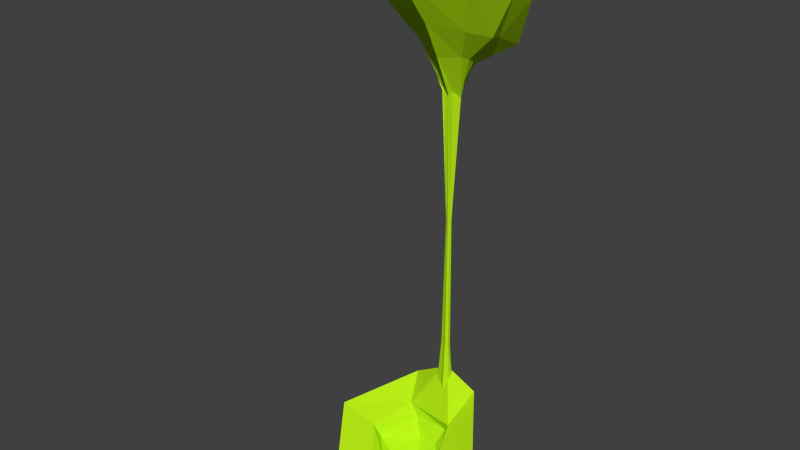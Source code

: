 # Source: swampgiantLeaf.blend  (saved by Blender 2.72.0; exported with 4.5.12 LTS)
import bpy
from mathutils import Matrix  # noqa: F401  (used for matrix-valued properties, if any)

bpy.ops.wm.read_factory_settings(use_empty=True)
scene = bpy.context.scene
scene.name = 'Scene'

# ---- collections
col_collection_1 = bpy.data.collections.new('Collection 1'); scene.collection.children.link(col_collection_1)

# ---- materials (node trees are filled in below, after node groups)
mat_swampgiantleafa_greena = bpy.data.materials.new('swampGiantLeafA_GreenA')
mat_swampgiantleafa_greena.alpha_threshold = 0.0
mat_swampgiantleafa_greena.use_transparent_shadow = False
mat_swampgiantleafa_greena.diffuse_color = (0.4685, 0.8, 0.008491, 1.0)
mat_swampgiantleafa_greena.roughness = 0.5
mat_swampgiantleafa_greena.specular_intensity = 0.0

# ---- material node trees

# ---- world
world_world = bpy.data.worlds.new('World'); scene.world = world_world
world_world.color = (0.05088, 0.05088, 0.05088)
world_world.use_sun_shadow = False
world_world.sun_shadow_jitter_overblur = 0.0
world_world.cycles.sampling_method = 'MANUAL'
world_world.cycles.sample_map_resolution = 256

# ---- meshes
me_sphere = bpy.data.meshes.new('Sphere')
me_sphere.from_pydata([(-0.8626, -0.284, -0.3378), (-0.5714, -0.2796, -0.7149), (-0.4746, 0.3518, 0.3329), (-0.5086, 0.4502, 0.01103), (-0.3688, 0.3168, -0.4633), (0.4182, 0.3635, 0.4035), (0.3659, 0.437, -0.0421), (0.2626, 0.283, -0.4475), (1.007, -0.4541, 0.02762), (0.8545, -0.2415, -0.331), (0.6011, -0.2544, -0.7253), (-0.002744, -0.1093, -0.9301), (0.5057, -1.202, -0.3917), (0.4503, -0.9488, -0.6741), (0.2753, -0.5888, -0.8986), (-0.4846, -1.247, -0.4668), (-0.4219, -0.9966, -0.7343), (-0.2526, -0.661, -0.905), (-1.057, -0.4447, 0.002132), (-0.5158, -0.3535, -0.3131), (-0.2459, -0.2084, -0.3989), (-0.3568, 0.07035, 0.04587), (-0.2589, 0.05732, -0.09146), (-0.1226, -0.02336, -0.347), (0.3206, -0.04091, 0.06593), (0.2078, 0.05435, -0.1084), (0.1217, -0.02643, -0.3146), (0.4628, -0.4196, -0.09194), (0.4421, -0.3035, -0.2732), (0.2986, -0.2433, -0.4371), (-0.01038, -0.2129, -0.4696), (0.2269, -0.8363, -0.3496), (0.2683, -0.6158, -0.5096), (0.1833, -0.4003, -0.4767), (-0.274, -0.8088, -0.3513), (-0.2217, -0.6359, -0.4463), (-0.1324, -0.4488, -0.5386), (-0.5992, -0.3964, -0.1419), (-0.05359, 0.302, 0.5965), (0.114, 0.3066, 0.6118), (-0.02386, 0.2658, 0.5524), (0.09389, 0.2435, 0.55), (-0.4239, -0.6314, 6.028), (-1.243, -0.4526, 6.236), (-1.837, 0.007322, 6.144), (-1.649, 0.5504, 5.669), (-0.9011, 0.7757, 5.226), (-0.05327, 1.053, 5.196), (0.3737, 0.9744, 5.279), (0.837, 0.4957, 5.649), (0.9242, 0.1253, 5.829), (0.7644, -0.4847, 5.972), (0.1885, -1.031, 6.117), (-0.04549, 0.0146, 4.816), (-0.2517, 0.08249, 4.883), (-0.3364, 0.198, 4.871), (-0.3221, 0.3598, 4.715), (-0.1688, 0.3446, 4.601), (0.06748, 0.4589, 4.558), (0.2038, 0.4556, 4.632), (0.2817, 0.3431, 4.729), (0.3036, 0.2057, 4.765), (0.3031, 0.07667, 4.817), (0.0822, -0.06626, 4.81), (0.01078, 1.073, 5.019), (0.8669, 0.505, 5.452), (-1.43, 0.4882, 5.507), (0.2048, -0.9165, 5.938), (-1.619, 0.06798, 5.857), (0.7448, -0.4598, 5.817), (-1.191, -0.3586, 6.046), (-0.3561, -0.5937, 5.826), (0.4217, 0.9684, 5.149), (0.9016, 0.1371, 5.61), (-0.7823, 0.7721, 5.04), (0.09116, 1.051, 4.67), (0.5335, 0.4233, 5.005), (-0.6856, 0.4634, 5.048), (0.1703, -0.3894, 5.278), (-0.7815, 0.1739, 5.195), (0.4916, -0.1357, 5.188), (-0.5687, -0.06397, 5.349), (-0.1362, -0.1594, 5.258), (0.4475, 0.9284, 4.79), (0.5961, 0.2115, 5.062), (-0.3756, 0.5402, 4.869), (-0.3069, -0.4373, 5.944), (-0.9044, -0.2467, 6.045), (-1.324, 0.09612, 5.98), (-1.246, 0.4177, 5.769), (-0.6652, 0.6051, 5.545), (-0.005913, 0.8333, 5.507), (0.2845, 0.7322, 5.578), (0.5839, 0.4256, 5.771), (0.6672, 0.1256, 5.774), (0.5697, -0.3131, 5.89), (0.1025, -0.6123, 5.966), (-0.02275, 0.1705, 5.289), (-0.06244, 0.214, 5.263), (-0.1123, 0.259, 5.266), (-0.07971, 0.2794, 5.239), (-0.05585, 0.2684, 5.198), (0.004614, 0.2829, 5.2), (0.06677, 0.3243, 5.267), (0.09068, 0.2774, 5.231), (0.08292, 0.2576, 5.207), (0.09433, 0.1976, 5.264), (-0.007435, 0.2063, 5.253), (-0.04868, 0.7243, 5.43), (0.4761, 0.4046, 5.619), (-0.9402, 0.4085, 5.656), (0.0922, -0.4557, 5.816), (-0.9333, 0.1297, 5.82), (0.4128, -0.2362, 5.718), (-0.7017, -0.1401, 5.866), (-0.2858, -0.3097, 5.784), (0.1771, 0.6484, 5.511), (0.4968, 0.2088, 5.687), (-0.5794, 0.5306, 5.466), (-0.02792, 0.6393, 5.429), (0.348, 0.3427, 5.539), (-0.6341, 0.397, 5.552), (0.08735, -0.328, 5.657), (-0.6507, 0.1603, 5.699), (0.3901, -0.04944, 5.644), (-0.5023, -0.02921, 5.711), (-0.2119, -0.154, 5.626), (0.1261, 0.5487, 5.439), (0.4066, 0.2236, 5.555), (-0.3456, 0.4062, 5.436), (0.002788, 0.1868, 0.02261), (-0.08017, 0.2138, 0.05716), (-0.1181, 0.2644, 0.04933), (-0.1059, 0.3196, -0.03186), (-0.04793, 0.3337, -0.08235), (0.04986, 0.3835, -0.1138), (0.09829, 0.3719, -0.08985), (0.1497, 0.3169, -0.03678), (0.1581, 0.2758, -0.01316), (0.1408, 0.2033, 0.01528), (0.07274, 0.1474, 0.03868), (0.05605, 0.2221, 4.307), (0.04998, 0.1855, 4.311), (0.06489, 0.2477, 4.331), (0.1162, 0.3328, 4.248), (0.08537, 0.2953, 4.261), (0.06335, 0.3411, 4.233), (0.04475, 0.3559, 4.21), (0.005419, 0.3118, 4.228), (-0.04525, 0.259, 4.255), (-0.05246, 0.2092, 4.337), (-0.04563, 0.2237, 4.338), (0.04108, 0.2436, 2.706), (0.05513, 0.2513, 2.713), (0.06723, 0.2706, 2.706), (0.05811, 0.2839, 2.697), (0.05214, 0.3017, 2.681), (0.03198, 0.3023, 2.676), (0.009816, 0.294, 2.682), (-0.007165, 0.2823, 2.703), (-0.008674, 0.2716, 2.718), (0.0007006, 0.259, 2.718), (0.01917, 0.2493, 2.707), (0.0544, 0.2157, 1.031), (0.08594, 0.2455, 1.025), (0.08591, 0.2751, 1.01), (0.08034, 0.2899, 0.9937), (0.06093, 0.3145, 0.977), (0.03961, 0.3172, 0.9613), (-0.004416, 0.3015, 0.9781), (-0.03271, 0.2935, 1.0), (-0.04247, 0.2673, 1.038), (-0.01945, 0.2467, 1.04), (0.01668, 0.2364, 1.026), (0.08644, 0.2911, 4.209)], [], [(1, 0, 3), (4, 3, 6), (2, 5, 6), (6, 9, 10), (6, 5, 8), (9, 13, 14), (8, 12, 13), (13, 16, 17), (12, 15, 16), (11, 1, 4), (18, 2, 3), (11, 4, 7), (11, 7, 10), (11, 10, 14), (11, 14, 17), (11, 17, 1), (17, 16, 0), (16, 15, 18), (23, 22, 19), (26, 25, 22), (25, 24, 21), (29, 28, 25), (28, 27, 24), (33, 32, 28), (28, 32, 31), (36, 35, 32), (35, 34, 31), (30, 23, 20), (22, 21, 37), (30, 26, 23), (30, 29, 26), (30, 33, 29), (30, 36, 33), (30, 20, 36), (36, 20, 19), (35, 19, 37), (18, 37, 21), (34, 37, 18), (31, 34, 15), (27, 31, 12), (24, 27, 8), (21, 40, 38), (4, 1, 3), (7, 4, 6), (3, 2, 6), (7, 6, 10), (9, 6, 8), (10, 9, 14), (9, 8, 13), (14, 13, 17), (13, 12, 16), (0, 18, 3), (1, 17, 0), (0, 16, 18), (20, 23, 19), (23, 26, 22), (22, 25, 21), (26, 29, 25), (25, 28, 24), (29, 33, 28), (27, 28, 31), (33, 36, 32), (32, 35, 31), (19, 22, 37), (35, 36, 19), (34, 35, 37), (2, 18, 21), (15, 34, 18), (12, 31, 15), (8, 27, 12), (5, 24, 8), (24, 5, 39), (40, 41, 39), (38, 40, 39), (21, 24, 41), (2, 38, 39), (2, 21, 38), (41, 24, 39), (40, 21, 41), (5, 2, 39), (46, 47, 64), (71, 42, 43), (84, 61, 60), (69, 51, 52), (72, 48, 49), (44, 45, 66), (52, 42, 71), (83, 59, 58), (57, 56, 77), (73, 50, 51), (43, 44, 68), (74, 64, 75), (82, 71, 70), (50, 73, 65), (80, 69, 67), (83, 72, 65), (68, 66, 77), (67, 71, 82), (48, 72, 64), (74, 66, 45), (84, 73, 69), (70, 68, 79), (73, 84, 76), (72, 83, 75), (85, 77, 66), (57, 85, 75), (53, 82, 81), (62, 80, 78), (59, 83, 76), (79, 77, 56), (78, 82, 53), (61, 84, 80), (54, 81, 79), (108, 91, 90), (115, 114, 87), (128, 120, 104), (113, 111, 96), (116, 109, 93), (110, 89, 88), (115, 86, 96), (127, 119, 102), (121, 100, 101), (117, 113, 95), (114, 112, 88), (119, 108, 118), (126, 125, 114), (94, 93, 109), (124, 122, 111), (127, 120, 109), (121, 110, 112), (126, 115, 111), (92, 91, 108), (89, 110, 118), (128, 124, 113), (125, 123, 112), (117, 109, 120), (108, 119, 127), (110, 121, 129), (102, 119, 129), (97, 98, 125), (106, 107, 122), (103, 104, 120), (100, 121, 123), (97, 126, 122), (105, 106, 124), (98, 99, 123), (106, 105, 61), (94, 95, 51), (104, 103, 59), (48, 92, 93), (90, 91, 47), (58, 102, 101), (88, 89, 45), (56, 100, 99), (86, 87, 43), (98, 97, 53), (107, 106, 62), (95, 96, 52), (105, 104, 60), (93, 94, 50), (103, 102, 58), (47, 91, 92), (45, 89, 90), (57, 101, 100), (87, 88, 44), (55, 99, 98), (97, 107, 63), (52, 96, 86), (130, 140, 163), (163, 140, 139), (164, 139, 138), (165, 138, 137), (166, 137, 136), (167, 136, 135), (135, 134, 169), (134, 133, 170), (133, 132, 171), (132, 131, 172), (172, 131, 130), (141, 142, 63), (63, 142, 143), (62, 143, 144), (61, 144, 145), (60, 174, 146), (59, 146, 147), (147, 148, 57), (148, 149, 56), (149, 150, 55), (55, 150, 151), (54, 151, 141), (162, 152, 142), (142, 152, 153), (143, 153, 154), (144, 154, 155), (174, 155, 156), (146, 156, 157), (157, 158, 148), (158, 159, 149), (159, 160, 150), (150, 160, 161), (151, 161, 162), (173, 163, 152), (152, 163, 164), (153, 164, 165), (154, 165, 166), (155, 166, 167), (156, 167, 168), (168, 169, 158), (169, 170, 159), (170, 171, 160), (171, 172, 161), (161, 172, 173), (74, 46, 64), (70, 71, 43), (76, 84, 60), (67, 69, 52), (65, 72, 49), (68, 44, 66), (67, 52, 71), (75, 83, 58), (85, 57, 77), (69, 73, 51), (70, 43, 68), (85, 74, 75), (81, 82, 70), (49, 50, 65), (78, 80, 67), (76, 83, 65), (79, 68, 77), (78, 67, 82), (47, 48, 64), (46, 74, 45), (80, 84, 69), (81, 70, 79), (65, 73, 76), (64, 72, 75), (74, 85, 66), (58, 57, 75), (54, 53, 81), (63, 62, 78), (60, 59, 76), (55, 79, 56), (63, 78, 53), (62, 61, 80), (55, 54, 79), (118, 108, 90), (86, 115, 87), (105, 128, 104), (95, 113, 96), (92, 116, 93), (112, 110, 88), (111, 115, 96), (103, 127, 102), (129, 121, 101), (94, 117, 95), (87, 114, 88), (129, 119, 118), (115, 126, 114), (117, 94, 109), (113, 124, 111), (116, 127, 109), (123, 121, 112), (122, 126, 111), (116, 92, 108), (90, 89, 118), (117, 128, 113), (114, 125, 112), (128, 117, 120), (116, 108, 127), (118, 110, 129), (101, 102, 129), (126, 97, 125), (124, 106, 122), (127, 103, 120), (99, 100, 123), (107, 97, 122), (128, 105, 124), (125, 98, 123), (62, 106, 61), (50, 94, 51), (60, 104, 59), (49, 48, 93), (46, 90, 47), (57, 58, 101), (44, 88, 45), (55, 56, 99), (42, 86, 43), (54, 98, 53), (63, 107, 62), (51, 95, 52), (61, 105, 60), (49, 93, 50), (59, 103, 58), (48, 47, 92), (46, 45, 90), (56, 57, 100), (43, 87, 44), (54, 55, 98), (53, 97, 63), (42, 52, 86), (173, 130, 163), (164, 163, 139), (165, 164, 138), (166, 165, 137), (167, 166, 136), (168, 167, 135), (168, 135, 169), (169, 134, 170), (170, 133, 171), (171, 132, 172), (173, 172, 130), (53, 141, 63), (62, 63, 143), (61, 62, 144), (60, 61, 145), (59, 60, 146), (58, 59, 147), (58, 147, 57), (57, 148, 56), (56, 149, 55), (54, 55, 151), (53, 54, 141), (141, 162, 142), (143, 142, 153), (144, 143, 154), (145, 144, 155), (146, 174, 156), (147, 146, 157), (147, 157, 148), (148, 158, 149), (149, 159, 150), (151, 150, 161), (141, 151, 162), (162, 173, 152), (153, 152, 164), (154, 153, 165), (155, 154, 166), (156, 155, 167), (157, 156, 168), (157, 168, 158), (158, 169, 159), (159, 170, 160), (160, 171, 161), (162, 161, 173)])
me_sphere.materials.append(mat_swampgiantleafa_greena)
me_sphere.use_remesh_preserve_volume = False
me_sphere.use_remesh_preserve_attributes = False
me_sphere.use_mirror_vertex_groups = False
me_sphere.update()

# ---- objects
ob_swampgiantleafa = bpy.data.objects.new('swampGiantLeafA', me_sphere)

# ---- transforms, parenting, visibility, modifiers, constraints
ob_swampgiantleafa.location = (0.0, 0.0, 0.0)
ob_swampgiantleafa.lineart.crease_threshold = 0.0

# ---- collection membership
col_collection_1.objects.link(ob_swampgiantleafa)

# ---- scene / render settings (as saved in the file)
scene.frame_start = 1; scene.frame_end = 250; scene.frame_set(1)
scene.render.engine = 'BLENDER_EEVEE_NEXT'
scene.render.resolution_percentage = 50
scene.render.dither_intensity = 0.0
scene.cycles.use_denoising = False
scene.cycles.samples = 10
scene.cycles.sampling_pattern = 'TABULATED_SOBOL'
scene.cycles.light_sampling_threshold = 0.0
scene.cycles.use_adaptive_sampling = False
scene.cycles.use_light_tree = False
scene.cycles.blur_glossy = 0.0
scene.cycles.pixel_filter_type = 'GAUSSIAN'
scene.cycles.sample_clamp_indirect = 0.0
scene.view_settings.view_transform = 'Standard'
bpy.context.view_layer.update()

# ---- added for rendering (the .blend has no active camera and no usable light): camera, sun
cam_auto = bpy.data.cameras.new('AutoCamera')
cam_auto.lens = 50.0
cam_auto.sensor_width = 36.0
cam_auto.clip_end = 1000.0
ob_auto_camera = bpy.data.objects.new('AutoCamera', cam_auto)
scene.collection.objects.link(ob_auto_camera)
ob_auto_camera.location = (7.03422, -9.02581, 8.61243)
ob_auto_camera.rotation_euler = (1.09748, -7.21219e-08, 0.694738)
scene.camera = ob_auto_camera
light_auto_sun = bpy.data.lights.new('AutoSun', 'SUN')
light_auto_sun.energy = 3.0
light_auto_sun.angle = 0.0523599
ob_auto_sun = bpy.data.objects.new('AutoSun', light_auto_sun)
scene.collection.objects.link(ob_auto_sun)
ob_auto_sun.rotation_euler = (0.872665, 0.174533, 0.523599)
bpy.context.view_layer.update()
